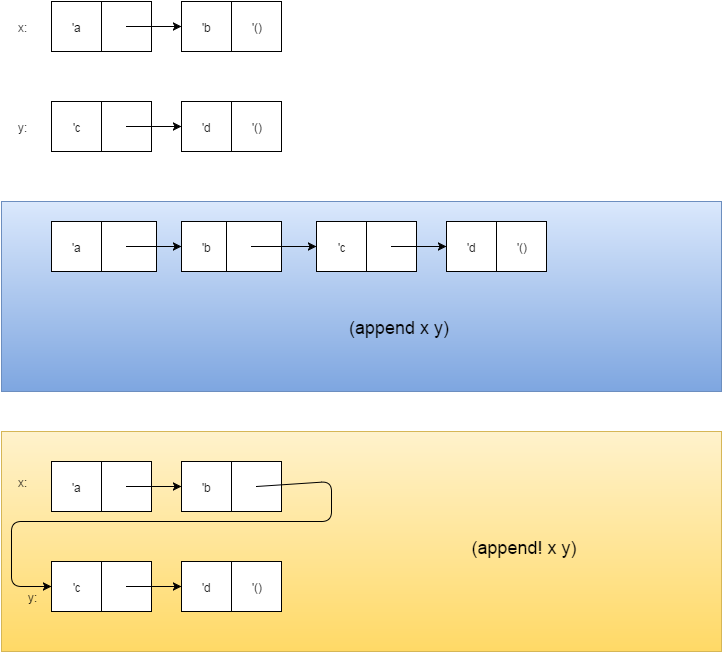

The diagram above was exported from draw.io. Its source (the exported page's mxGraphModel, read from the mxfile embedded in the PNG):
<mxGraphModel dx="1434" dy="861" grid="1" gridSize="10" guides="1" tooltips="1" connect="1" fold="1" page="1" pageScale="1" pageWidth="826" pageHeight="1169" style="default-style2" math="0">
  <root>
    <mxCell id="0" />
    <mxCell id="1" parent="0" />
    <mxCell id="40" value="" style="whiteSpace=wrap;html=1;fontSize=18;plain-blue" vertex="1" parent="1">
      <mxGeometry x="20" y="250" width="720" height="190" as="geometry" />
    </mxCell>
    <mxCell id="36" value="" style="whiteSpace=wrap;html=1;plain-yellow" vertex="1" parent="1">
      <mxGeometry x="20" y="480" width="720" height="220" as="geometry" />
    </mxCell>
    <mxCell id="2" value="'a" style="whiteSpace=wrap;html=1;" vertex="1" parent="1">
      <mxGeometry x="70" y="50" width="50" height="50" as="geometry" />
    </mxCell>
    <mxCell id="3" value="" style="whiteSpace=wrap;html=1;" vertex="1" parent="1">
      <mxGeometry x="120" y="50" width="50" height="50" as="geometry" />
    </mxCell>
    <mxCell id="4" value="'b" style="whiteSpace=wrap;html=1;" vertex="1" parent="1">
      <mxGeometry x="200" y="50" width="50" height="50" as="geometry" />
    </mxCell>
    <mxCell id="5" value="'()" style="whiteSpace=wrap;html=1;" vertex="1" parent="1">
      <mxGeometry x="250" y="50" width="50" height="50" as="geometry" />
    </mxCell>
    <mxCell id="6" value="" style="endArrow=classic;html=1;entryX=0;entryY=0.5;" edge="1" parent="1" target="4">
      <mxGeometry width="50" height="50" relative="1" as="geometry">
        <mxPoint x="145" y="75" as="sourcePoint" />
        <mxPoint x="60" y="10" as="targetPoint" />
      </mxGeometry>
    </mxCell>
    <mxCell id="7" value="'c" style="whiteSpace=wrap;html=1;" vertex="1" parent="1">
      <mxGeometry x="70" y="150" width="50" height="50" as="geometry" />
    </mxCell>
    <mxCell id="8" value="" style="whiteSpace=wrap;html=1;" vertex="1" parent="1">
      <mxGeometry x="120" y="150" width="50" height="50" as="geometry" />
    </mxCell>
    <mxCell id="9" value="'d" style="whiteSpace=wrap;html=1;" vertex="1" parent="1">
      <mxGeometry x="200" y="150" width="50" height="50" as="geometry" />
    </mxCell>
    <mxCell id="10" value="'()" style="whiteSpace=wrap;html=1;" vertex="1" parent="1">
      <mxGeometry x="250" y="150" width="50" height="50" as="geometry" />
    </mxCell>
    <mxCell id="11" value="" style="endArrow=classic;html=1;entryX=0;entryY=0.5;" edge="1" target="9" parent="1">
      <mxGeometry x="145" y="175" width="50" height="50" as="geometry">
        <mxPoint x="145" y="175" as="sourcePoint" />
        <mxPoint x="60" y="110" as="targetPoint" />
      </mxGeometry>
    </mxCell>
    <mxCell id="12" value="'c" style="whiteSpace=wrap;html=1;" vertex="1" parent="1">
      <mxGeometry x="335" y="270" width="50" height="50" as="geometry" />
    </mxCell>
    <mxCell id="13" value="" style="whiteSpace=wrap;html=1;" vertex="1" parent="1">
      <mxGeometry x="385" y="270" width="50" height="50" as="geometry" />
    </mxCell>
    <mxCell id="14" value="'d" style="whiteSpace=wrap;html=1;" vertex="1" parent="1">
      <mxGeometry x="465" y="270" width="50" height="50" as="geometry" />
    </mxCell>
    <mxCell id="15" value="'()" style="whiteSpace=wrap;html=1;" vertex="1" parent="1">
      <mxGeometry x="515" y="270" width="50" height="50" as="geometry" />
    </mxCell>
    <mxCell id="16" value="" style="endArrow=classic;html=1;entryX=0;entryY=0.5;" edge="1" target="14" parent="1">
      <mxGeometry x="410" y="295" width="50" height="50" as="geometry">
        <mxPoint x="410" y="295" as="sourcePoint" />
        <mxPoint x="325" y="230" as="targetPoint" />
      </mxGeometry>
    </mxCell>
    <mxCell id="17" value="'a" style="whiteSpace=wrap;html=1;" vertex="1" parent="1">
      <mxGeometry x="70" y="270" width="50" height="50" as="geometry" />
    </mxCell>
    <mxCell id="18" value="" style="whiteSpace=wrap;html=1;" vertex="1" parent="1">
      <mxGeometry x="120" y="270" width="55" height="50" as="geometry" />
    </mxCell>
    <mxCell id="19" value="'b" style="whiteSpace=wrap;html=1;" vertex="1" parent="1">
      <mxGeometry x="200" y="270" width="50" height="50" as="geometry" />
    </mxCell>
    <mxCell id="21" value="" style="endArrow=classic;html=1;entryX=0;entryY=0.5;" edge="1" target="19" parent="1">
      <mxGeometry x="145" y="295" width="50" height="50" as="geometry">
        <mxPoint x="145" y="295" as="sourcePoint" />
        <mxPoint x="60" y="230" as="targetPoint" />
      </mxGeometry>
    </mxCell>
    <mxCell id="22" value="" style="whiteSpace=wrap;html=1;" vertex="1" parent="1">
      <mxGeometry x="245" y="270" width="55" height="50" as="geometry" />
    </mxCell>
    <mxCell id="23" value="" style="endArrow=classic;html=1;entryX=0;entryY=0.5;" edge="1" parent="1" target="12">
      <mxGeometry x="270" y="295" width="50" height="50" as="geometry">
        <mxPoint x="270" y="295" as="sourcePoint" />
        <mxPoint x="325" y="295" as="targetPoint" />
      </mxGeometry>
    </mxCell>
    <mxCell id="24" value="'a" style="whiteSpace=wrap;html=1;" vertex="1" parent="1">
      <mxGeometry x="70" y="510" width="50" height="50" as="geometry" />
    </mxCell>
    <mxCell id="25" value="" style="whiteSpace=wrap;html=1;" vertex="1" parent="1">
      <mxGeometry x="120" y="510" width="50" height="50" as="geometry" />
    </mxCell>
    <mxCell id="26" value="'b" style="whiteSpace=wrap;html=1;" vertex="1" parent="1">
      <mxGeometry x="200" y="510" width="50" height="50" as="geometry" />
    </mxCell>
    <mxCell id="28" value="" style="endArrow=classic;html=1;entryX=0;entryY=0.5;" edge="1" target="26" parent="1">
      <mxGeometry x="145" y="535" width="50" height="50" as="geometry">
        <mxPoint x="145" y="535" as="sourcePoint" />
        <mxPoint x="60" y="470" as="targetPoint" />
      </mxGeometry>
    </mxCell>
    <mxCell id="29" value="'c" style="whiteSpace=wrap;html=1;" vertex="1" parent="1">
      <mxGeometry x="70" y="610" width="50" height="50" as="geometry" />
    </mxCell>
    <mxCell id="30" value="" style="whiteSpace=wrap;html=1;" vertex="1" parent="1">
      <mxGeometry x="120" y="610" width="50" height="50" as="geometry" />
    </mxCell>
    <mxCell id="31" value="'d" style="whiteSpace=wrap;html=1;" vertex="1" parent="1">
      <mxGeometry x="200" y="610" width="50" height="50" as="geometry" />
    </mxCell>
    <mxCell id="32" value="'()" style="whiteSpace=wrap;html=1;" vertex="1" parent="1">
      <mxGeometry x="250" y="610" width="50" height="50" as="geometry" />
    </mxCell>
    <mxCell id="33" value="" style="endArrow=classic;html=1;entryX=0;entryY=0.5;" edge="1" target="31" parent="1">
      <mxGeometry x="145" y="635" width="50" height="50" as="geometry">
        <mxPoint x="145" y="635" as="sourcePoint" />
        <mxPoint x="60" y="570" as="targetPoint" />
      </mxGeometry>
    </mxCell>
    <mxCell id="34" value="" style="whiteSpace=wrap;html=1;" vertex="1" parent="1">
      <mxGeometry x="250" y="510" width="50" height="50" as="geometry" />
    </mxCell>
    <mxCell id="35" value="" style="endArrow=classic;html=1;entryX=0;entryY=0.5;" edge="1" parent="1" target="29">
      <mxGeometry x="275" y="535" width="50" height="50" as="geometry">
        <mxPoint x="275" y="535" as="sourcePoint" />
        <mxPoint x="330" y="535" as="targetPoint" />
        <Array as="points">
          <mxPoint x="350" y="530" />
          <mxPoint x="350" y="570" />
          <mxPoint x="30" y="570" />
          <mxPoint x="30" y="635" />
        </Array>
      </mxGeometry>
    </mxCell>
    <mxCell id="37" value="x:" style="text;html=1;strokeColor=none;fillColor=none;align=center;verticalAlign=middle;whiteSpace=wrap;overflow=hidden;" vertex="1" parent="1">
      <mxGeometry x="20" y="520" width="40" height="20" as="geometry" />
    </mxCell>
    <mxCell id="38" value="y:" style="text;html=1;strokeColor=none;fillColor=none;align=center;verticalAlign=middle;whiteSpace=wrap;overflow=hidden;" vertex="1" parent="1">
      <mxGeometry x="30" y="635" width="40" height="20" as="geometry" />
    </mxCell>
    <mxCell id="39" value="(append! x y)" style="text;html=1;strokeColor=none;fillColor=none;align=center;verticalAlign=middle;whiteSpace=wrap;overflow=hidden;fontSize=18;" vertex="1" parent="1">
      <mxGeometry x="415" y="580" width="255" height="30" as="geometry" />
    </mxCell>
    <mxCell id="41" value="(append x y)" style="text;html=1;strokeColor=none;fillColor=none;align=center;verticalAlign=middle;whiteSpace=wrap;overflow=hidden;fontSize=18;" vertex="1" parent="1">
      <mxGeometry x="345" y="360" width="145" height="30" as="geometry" />
    </mxCell>
    <mxCell id="43" value="x:" style="text;html=1;strokeColor=none;fillColor=none;align=center;verticalAlign=middle;whiteSpace=wrap;overflow=hidden;fontSize=12;" vertex="1" parent="1">
      <mxGeometry x="20" y="65" width="40" height="20" as="geometry" />
    </mxCell>
    <mxCell id="44" value="y:" style="text;html=1;strokeColor=none;fillColor=none;align=center;verticalAlign=middle;whiteSpace=wrap;overflow=hidden;fontSize=12;" vertex="1" parent="1">
      <mxGeometry x="20" y="165" width="40" height="20" as="geometry" />
    </mxCell>
  </root>
</mxGraphModel>